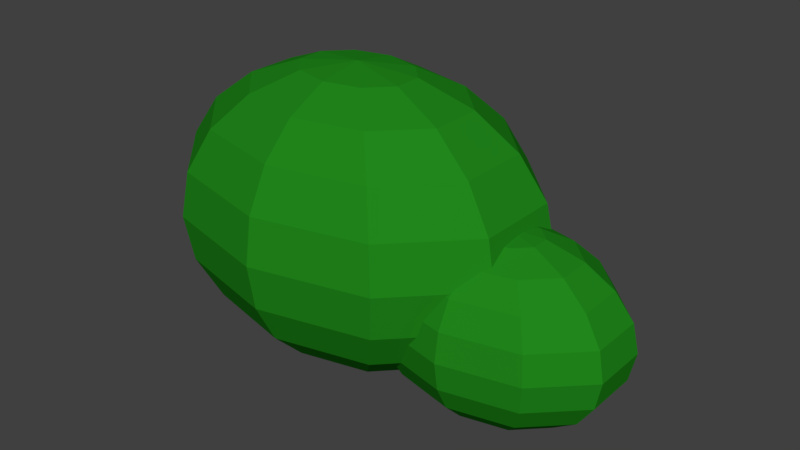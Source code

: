 # Source: tree1.blend  (saved by Blender 2.78.0; exported with 4.5.12 LTS)
import bpy
from mathutils import Matrix  # noqa: F401  (used for matrix-valued properties, if any)

bpy.ops.wm.read_factory_settings(use_empty=True)
scene = bpy.context.scene
scene.name = 'Scene'

# ---- collections
col_collection_1 = bpy.data.collections.new('Collection 1'); scene.collection.children.link(col_collection_1)

# ---- materials (node trees are filled in below, after node groups)
mat_leaves = bpy.data.materials.new('Leaves')
mat_leaves.alpha_threshold = 0.0
mat_leaves.use_transparent_shadow = False
mat_leaves.diffuse_color = (0.01502, 0.2396, 0.01095, 1.0)
mat_leaves.roughness = 0.5

# ---- material node trees

# ---- world
world_world = bpy.data.worlds.new('World'); scene.world = world_world
world_world.color = (0.05088, 0.05088, 0.05088)
world_world.use_sun_shadow = False
world_world.sun_shadow_jitter_overblur = 0.0
world_world.cycles.sampling_method = 'MANUAL'

# ---- meshes
me_sphere_001 = bpy.data.meshes.new('Sphere.001')
me_sphere_001.from_pydata([(0.192, 0.4895, 0.614), (0.1206, 0.4655, 0.1246), (-0.08649, 0.396, -0.317), (-0.4091, 0.2877, -0.6674), (0.192, -0.4895, 0.614), (0.1206, -0.4655, 0.1246), (-0.08649, -0.396, -0.317), (-0.4091, -0.2877, -0.6674), (0.0, 0.809, 0.5878), (0.0, 0.9511, -0.309), (0.0, 0.809, -0.5878), (0.1816, 0.25, 0.9511), (0.3455, 0.4755, 0.809), (0.4755, 0.6545, 0.5878), (0.559, 0.7694, 0.309), (0.5878, 0.809, -4.371e-08), (0.559, 0.7694, -0.309), (0.4755, 0.6545, -0.5878), (0.3455, 0.4755, -0.809), (0.1816, 0.25, -0.9511), (0.2939, 0.09549, 0.9511), (0.559, 0.1816, 0.809), (0.7694, 0.25, 0.5878), (0.9045, 0.2939, 0.309), (0.9511, 0.309, -4.371e-08), (0.9045, 0.2939, -0.309), (0.7694, 0.25, -0.5878), (0.559, 0.1816, -0.809), (0.2939, 0.09549, -0.9511), (0.2939, -0.09549, 0.9511), (0.559, -0.1816, 0.809), (0.7694, -0.25, 0.5878), (0.9045, -0.2939, 0.309), (0.9511, -0.309, -4.371e-08), (0.9045, -0.2939, -0.309), (0.7694, -0.25, -0.5878), (0.559, -0.1816, -0.809), (0.2939, -0.09549, -0.9511), (0.1816, -0.25, 0.9511), (0.3455, -0.4755, 0.809), (0.4755, -0.6545, 0.5878), (0.559, -0.7694, 0.309), (0.5878, -0.809, -4.371e-08), (0.559, -0.7694, -0.309), (0.4755, -0.6545, -0.5878), (0.3455, -0.4755, -0.809), (0.1816, -0.25, -0.9511), (0.0, -3.258e-07, -1.0), (-1.709e-08, -0.809, 0.5878), (1.021e-07, -0.9511, 0.309), (1.319e-07, -1.0, -4.371e-08), (-4.689e-08, -0.9511, -0.309), (-1.709e-08, -0.809, -0.5878), (7.232e-08, -0.5878, -0.809), (1.271e-08, -0.309, -0.9511), (-0.4755, -0.6545, -0.5878), (-0.3455, -0.4755, -0.809), (-0.1816, -0.25, -0.9511), (-0.559, -0.1816, -0.809), (-0.2939, -0.09549, -0.9511), (-0.559, 0.1816, -0.809), (-0.2939, 0.09549, -0.9511), (-0.4755, 0.6545, -0.5878), (-0.3455, 0.4755, -0.809), (-0.1816, 0.25, -0.9511), (-1.065e-07, 0.9511, 0.309), (-1.959e-07, 1.0, -4.371e-08), (-1.065e-07, 0.5878, -0.809), (-1.709e-08, 0.309, -0.9511), (4.543e-09, -0.7555, 0.6413), (-0.01162, -0.779, 0.614), (0.1137, -0.5508, 0.809), (0.1593, -0.4785, 0.8383), (-0.03049, -0.7991, 0.5878), (-0.1527, -0.9014, 0.309), (-0.1965, -0.9164, 0.1246), (-0.2666, -0.9134, -4.371e-08), (-0.3844, -0.8262, -0.309), (-0.3858, -0.8216, -0.317), (-0.5019, -0.6908, -0.4999), (-0.5268, -0.4551, -0.6674), (-0.5268, -0.5839, -0.5878), (-0.5792, -0.2306, -0.7616), (0.1413, -0.1944, 0.9619), (0.1429, -0.2626, 0.9511), (0.1593, 0.4785, 0.8383), (0.1429, 0.2626, 0.9511), (0.1413, 0.1944, 0.9619), (0.1391, 0.04519, 0.9768), (0.1391, -0.04519, 0.9768), (-0.5268, 0.5839, -0.5878), (-0.5268, 0.4551, -0.6674), (-0.5792, 0.2306, -0.7616), (-0.5955, -0.1935, -0.7706), (-0.5955, 0.1935, -0.7706), (-0.3844, 0.8262, -0.309), (-0.3858, 0.8216, -0.317), (-0.5019, 0.6908, -0.4999), (-0.1527, 0.9014, 0.309), (-0.1965, 0.9164, 0.1246), (-0.2666, 0.9134, -4.371e-08), (0.0, 0.7555, 0.6413), (0.1137, 0.5508, 0.809), (-0.01162, 0.779, 0.614), (-0.03049, 0.7991, 0.5878), (-1.266, 0.4895, 2.12), (-1.266, 0.931, 1.895), (-1.266, 1.281, 1.545), (-1.266, 1.506, 0.1246), (-1.266, 1.281, -0.317), (-0.9877, 0.396, 2.12), (-0.7365, 0.7532, 1.895), (-0.5371, 1.037, 1.545), (-0.4091, 1.219, 1.104), (-0.365, 1.281, 0.614), (-0.4091, 1.219, 0.1246), (-0.5371, 1.037, -0.317), (-0.7365, 0.7532, -0.6674), (-0.9877, 0.396, -0.8924), (-0.8156, 0.1513, 2.12), (-0.4091, 0.2877, 1.895), (-0.08649, 0.396, 1.545), (0.1206, 0.4655, 1.104), (0.192, 0.4895, 0.614), (0.1206, 0.4655, 0.1246), (-0.08649, 0.396, -0.317), (-0.4091, 0.2877, -0.6674), (-0.8156, 0.1513, -0.8924), (-0.8156, -0.1513, 2.12), (-0.4091, -0.2877, 1.895), (-0.08649, -0.396, 1.545), (0.1206, -0.4655, 1.104), (0.192, -0.4895, 0.614), (0.1206, -0.4655, 0.1246), (-0.08649, -0.396, -0.317), (-0.4091, -0.2877, -0.6674), (-0.8156, -0.1513, -0.8924), (-0.9877, -0.396, 2.12), (-0.7365, -0.7532, 1.895), (-0.5371, -1.037, 1.545), (-0.4091, -1.219, 1.104), (-0.365, -1.281, 0.614), (-0.4091, -1.219, 0.1246), (-0.5371, -1.037, -0.317), (-0.7365, -0.7532, -0.6674), (-0.9877, -0.396, -0.8924), (-1.266, -5.161e-07, -0.9699), (-1.266, -0.4895, 2.12), (-1.266, -0.931, 1.895), (-1.266, -1.281, 1.545), (-1.266, -1.506, 1.104), (-1.266, -1.584, 0.614), (-1.266, -1.506, 0.1246), (-1.266, -1.281, -0.317), (-1.266, -0.931, -0.6674), (-1.266, -0.4895, -0.8924), (-1.266, -9.337e-07, 2.198), (-1.545, -0.396, 2.12), (-1.796, -0.7532, 1.895), (-1.995, -1.037, 1.545), (-2.123, -1.219, 1.104), (-2.167, -1.281, 0.614), (-2.123, -1.219, 0.1246), (-1.995, -1.037, -0.317), (-1.796, -0.7532, -0.6674), (-1.545, -0.396, -0.8924), (-1.717, -0.1513, 2.12), (-2.123, -0.2877, 1.895), (-2.446, -0.396, 1.545), (-2.653, -0.4655, 1.104), (-2.724, -0.4895, 0.614), (-2.653, -0.4655, 0.1246), (-2.446, -0.396, -0.317), (-2.123, -0.2877, -0.6674), (-1.717, -0.1513, -0.8924), (-1.717, 0.1513, 2.12), (-2.123, 0.2877, 1.895), (-2.446, 0.396, 1.545), (-2.653, 0.4655, 1.104), (-2.724, 0.4895, 0.614), (-2.653, 0.4655, 0.1246), (-2.446, 0.396, -0.317), (-2.123, 0.2877, -0.6674), (-1.717, 0.1513, -0.8924), (-1.545, 0.396, 2.12), (-1.796, 0.7532, 1.895), (-1.995, 1.037, 1.545), (-2.123, 1.219, 1.104), (-2.167, 1.281, 0.614), (-2.123, 1.219, 0.1246), (-1.995, 1.037, -0.317), (-1.796, 0.7532, -0.6674), (-1.545, 0.396, -0.8924), (-1.266, 1.506, 1.104), (-1.266, 1.584, 0.614), (-1.266, 0.931, -0.6674), (-1.266, 0.4895, -0.8924)], [], [(2, 6, 5, 1), (3, 7, 6, 2), (0, 4, 72, 84, 83, 89, 88, 87, 86, 85), (1, 5, 4, 0), (5, 75, 74, 73, 70, 4), (6, 78, 77, 76, 75, 5), (7, 80, 81, 79, 78, 6), (4, 70, 69, 71, 72), (10, 9, 16, 17), (65, 8, 13, 14), (67, 10, 17, 18), (66, 65, 14, 15), (68, 67, 18, 19), (9, 66, 15, 16), (8, 101, 102, 12, 13), (47, 68, 19), (14, 13, 22, 23), (11, 87, 88, 20), (18, 17, 26, 27), (15, 14, 23, 24), (12, 11, 20, 21), (19, 18, 27, 28), (16, 15, 24, 25), (13, 12, 21, 22), (47, 19, 28), (17, 16, 25, 26), (47, 28, 37), (26, 25, 34, 35), (23, 22, 31, 32), (20, 88, 89, 29), (27, 26, 35, 36), (24, 23, 32, 33), (21, 20, 29, 30), (28, 27, 36, 37), (25, 24, 33, 34), (22, 21, 30, 31), (34, 33, 42, 43), (31, 30, 39, 40), (47, 37, 46), (35, 34, 43, 44), (32, 31, 40, 41), (29, 89, 83, 38), (36, 35, 44, 45), (33, 32, 41, 42), (30, 29, 38, 39), (37, 36, 45, 46), (39, 38, 84, 72, 71), (46, 45, 53, 54), (43, 42, 50, 51), (40, 39, 71, 69, 48), (47, 46, 54), (44, 43, 51, 52), (41, 40, 48, 49), (38, 83, 84), (45, 44, 52, 53), (42, 41, 49, 50), (50, 49, 74, 75, 76), (54, 53, 56, 57), (51, 50, 76, 77), (48, 69, 70, 73), (47, 54, 57), (52, 51, 77, 78, 79, 55), (49, 48, 73, 74), (53, 52, 55, 56), (56, 55, 81, 80, 82, 93, 58), (57, 56, 58, 59), (47, 57, 59), (55, 79, 81), (58, 93, 94, 60), (59, 58, 60, 61), (47, 59, 61), (47, 61, 64), (60, 94, 92, 91, 90, 62, 63), (61, 60, 63, 64), (47, 64, 68), (62, 97, 96, 95, 9, 10), (63, 62, 10, 67), (64, 63, 67, 68), (86, 87, 11), (102, 85, 86, 11, 12), (98, 104, 8, 65), (99, 1, 0, 103, 104, 98), (92, 3, 91), (90, 97, 62), (91, 3, 2, 96, 97, 90), (95, 100, 66, 9), (103, 0, 85, 102, 101), (96, 2, 1, 99, 100, 95), (100, 99, 98, 65, 66), (82, 7, 3, 92, 94, 93), (80, 7, 82), (104, 103, 101, 8), (109, 108, 115, 116), (193, 107, 112, 113), (105, 156, 110), (195, 109, 116, 117), (194, 193, 113, 114), (106, 105, 110, 111), (196, 195, 117, 118), (108, 194, 114, 115), (107, 106, 111, 112), (146, 196, 118), (113, 112, 121, 122), (110, 156, 119), (117, 116, 125, 126), (114, 113, 122, 123), (111, 110, 119, 120), (118, 117, 126, 127), (115, 114, 123, 124), (112, 111, 120, 121), (146, 118, 127), (116, 115, 124, 125), (146, 127, 136), (125, 124, 133, 134), (122, 121, 130, 131), (119, 156, 128), (126, 125, 134, 135), (123, 122, 131, 132), (120, 119, 128, 129), (127, 126, 135, 136), (124, 123, 132, 133), (121, 120, 129, 130), (133, 132, 141, 142), (130, 129, 138, 139), (146, 136, 145), (134, 133, 142, 143), (131, 130, 139, 140), (128, 156, 137), (135, 134, 143, 144), (132, 131, 140, 141), (129, 128, 137, 138), (136, 135, 144, 145), (138, 137, 147, 148), (145, 144, 154, 155), (142, 141, 151, 152), (139, 138, 148, 149), (146, 145, 155), (143, 142, 152, 153), (140, 139, 149, 150), (137, 156, 147), (144, 143, 153, 154), (141, 140, 150, 151), (151, 150, 160, 161), (148, 147, 157, 158), (155, 154, 164, 165), (152, 151, 161, 162), (149, 148, 158, 159), (146, 155, 165), (153, 152, 162, 163), (150, 149, 159, 160), (147, 156, 157), (154, 153, 163, 164), (157, 156, 166), (164, 163, 172, 173), (161, 160, 169, 170), (158, 157, 166, 167), (165, 164, 173, 174), (162, 161, 170, 171), (159, 158, 167, 168), (146, 165, 174), (163, 162, 171, 172), (160, 159, 168, 169), (172, 171, 180, 181), (169, 168, 177, 178), (166, 156, 175), (173, 172, 181, 182), (170, 169, 178, 179), (167, 166, 175, 176), (174, 173, 182, 183), (171, 170, 179, 180), (168, 167, 176, 177), (146, 174, 183), (177, 176, 185, 186), (146, 183, 192), (181, 180, 189, 190), (178, 177, 186, 187), (175, 156, 184), (182, 181, 190, 191), (179, 178, 187, 188), (176, 175, 184, 185), (183, 182, 191, 192), (180, 179, 188, 189), (189, 188, 194, 108), (186, 185, 106, 107), (146, 192, 196), (190, 189, 108, 109), (187, 186, 107, 193), (184, 156, 105), (191, 190, 109, 195), (188, 187, 193, 194), (185, 184, 105, 106), (192, 191, 195, 196)])
me_sphere_001.materials.append(mat_leaves)
me_sphere_001.use_remesh_preserve_volume = False
me_sphere_001.use_remesh_preserve_attributes = False
me_sphere_001.use_mirror_vertex_groups = False
me_sphere_001.update()

# ---- objects
ob_sphere_001 = bpy.data.objects.new('Sphere.001', me_sphere_001)

# ---- transforms, parenting, visibility, modifiers, constraints
ob_sphere_001.location = (0.0, 0.0, 0.0)
ob_sphere_001.scale = (1.683, 1.212, 1.212)
ob_sphere_001.lineart.crease_threshold = 0.0

# ---- collection membership
col_collection_1.objects.link(ob_sphere_001)

# ---- scene / render settings (as saved in the file)
scene.frame_start = 1; scene.frame_end = 250; scene.frame_set(1)
scene.render.engine = 'BLENDER_EEVEE_NEXT'
scene.render.resolution_percentage = 50
scene.render.dither_intensity = 0.0
scene.cycles.use_denoising = False
scene.cycles.samples = 128
scene.cycles.sampling_pattern = 'TABULATED_SOBOL'
scene.cycles.light_sampling_threshold = 0.0
scene.cycles.use_adaptive_sampling = False
scene.cycles.use_light_tree = False
scene.cycles.blur_glossy = 0.0
scene.cycles.sample_clamp_indirect = 0.0
scene.view_settings.view_transform = 'Standard'
bpy.context.view_layer.update()

# ---- added for rendering (the .blend has no active camera and no usable light): camera, sun
cam_auto = bpy.data.cameras.new('AutoCamera')
cam_auto.lens = 50.0
cam_auto.sensor_width = 36.0
cam_auto.clip_end = 1000.0
ob_auto_camera = bpy.data.objects.new('AutoCamera', cam_auto)
scene.collection.objects.link(ob_auto_camera)
ob_auto_camera.location = (6.14009, -9.15888, 6.83211)
ob_auto_camera.rotation_euler = (1.09748, -7.21219e-08, 0.694738)
scene.camera = ob_auto_camera
light_auto_sun = bpy.data.lights.new('AutoSun', 'SUN')
light_auto_sun.energy = 3.0
light_auto_sun.angle = 0.0523599
ob_auto_sun = bpy.data.objects.new('AutoSun', light_auto_sun)
scene.collection.objects.link(ob_auto_sun)
ob_auto_sun.rotation_euler = (0.872665, 0.174533, 0.523599)
bpy.context.view_layer.update()
